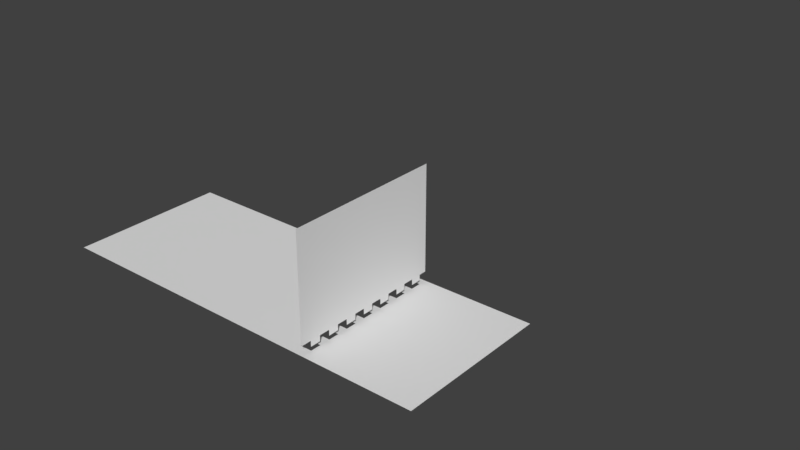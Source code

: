 # Source: justin-grundriss.blend  (saved by Blender 2.78.0; exported with 4.5.12 LTS)
import bpy
from mathutils import Matrix  # noqa: F401  (used for matrix-valued properties, if any)

bpy.ops.wm.read_factory_settings(use_empty=True)
scene = bpy.context.scene
scene.name = 'Scene'

# ---- collections
col_collection_1 = bpy.data.collections.new('Collection 1'); scene.collection.children.link(col_collection_1)
col_collection_2 = bpy.data.collections.new('Collection 2'); scene.collection.children.link(col_collection_2)
col_collection_2.hide_render = True
col_collection_2.hide_viewport = True

# ---- materials (node trees are filled in below, after node groups)
mat_material = bpy.data.materials.new('Material')
mat_material.alpha_threshold = 0.0
mat_material.use_transparent_shadow = False
mat_material.roughness = 0.5
mat_material.line_color = (0.0, 0.0, 0.0, 1.0)

# ---- material node trees

# ---- world
world_world = bpy.data.worlds.new('World'); scene.world = world_world
world_world.color = (0.05088, 0.05088, 0.05088)
world_world.use_sun_shadow = False
world_world.sun_shadow_jitter_overblur = 0.0
world_world.cycles.sampling_method = 'MANUAL'

# ---- meshes
me_cube = bpy.data.meshes.new('Cube')
me_cube.from_pydata([(-0.1333, -1.073, 0.0), (-0.1333, -2.019, 0.0), (-1.024, -2.019, 0.0), (-1.024, -1.073, 0.0), (-0.1077, -1.073, 0.0), (-0.1077, -2.019, 0.0), (1.624, -1.073, 0.0), (1.624, -2.092, 0.0), (1.624, -2.019, 0.0), (1.624, -1.02, 0.0), (-1.096, -2.019, 0.0), (-1.097, -1.073, 0.0), (-1.024, -1.073, 0.0), (-1.097, -1.073, 0.0), (0.7779, -1.02, 0.0), (0.7779, -2.019, 0.0), (0.7779, -1.073, 0.0), (0.7779, -2.092, 0.0), (-0.1333, -2.092, 0.0), (-1.024, -2.092, 0.0), (-0.1077, -2.092, 0.0), (0.8572, -2.092, 0.0), (0.8572, -1.02, 0.0), (-1.097, -2.092, 0.0), (1.597, -1.02, 0.0), (1.597, -2.019, 0.0), (-0.1333, -1.02, 0.0), (-1.024, -1.02, 0.0), (-0.1077, -1.02, 0.0), (0.8572, -2.019, 0.0), (0.8572, -1.073, 0.0), (-1.097, -1.02, 0.0), (1.597, -2.092, 0.0), (1.597, -1.073, 0.0), (0.7779, -1.02, 0.0), (0.7779, -2.019, 0.0), (0.7779, -1.073, 0.0), (0.7779, -2.092, 0.0), (0.8572, -2.092, 0.0), (0.8572, -1.02, 0.0), (0.8572, -2.019, 0.0), (0.8572, -1.073, 0.0), (0.8572, -1.146, 0.0), (0.8572, -1.218, 0.0), (0.8572, -1.291, 0.0), (0.8572, -1.364, 0.0), (0.8572, -1.437, 0.0), (0.8572, -1.509, 0.0), (0.8572, -1.582, 0.0), (0.8572, -1.655, 0.0), (0.8572, -1.728, 0.0), (0.8572, -1.8, 0.0), (0.8572, -1.873, 0.0), (0.8572, -1.946, 0.0), (0.7779, -1.146, 0.0), (0.7779, -1.218, 0.0), (0.7779, -1.291, 0.0), (0.7779, -1.364, 0.0), (0.7779, -1.437, 0.0), (0.7779, -1.509, 0.0), (0.7779, -1.582, 0.0), (0.7779, -1.655, 0.0), (0.7779, -1.728, 0.0), (0.7779, -1.8, 0.0), (0.7779, -1.873, 0.0), (0.7779, -1.946, 0.0), (0.8572, -2.092, 0.06422), (0.8572, -1.02, 0.06422), (0.8572, -2.019, 0.06422), (0.8572, -1.073, 0.06422), (0.8572, -1.146, 0.06422), (0.8572, -1.218, 0.06422), (0.8572, -1.291, 0.06422), (0.8572, -1.364, 0.06422), (0.8572, -1.437, 0.06422), (0.8572, -1.509, 0.06422), (0.8572, -1.582, 0.06422), (0.8572, -1.655, 0.06422), (0.8572, -1.728, 0.06422), (0.8572, -1.8, 0.06422), (0.8572, -1.873, 0.06422), (0.8572, -1.946, 0.06422), (0.8572, -2.092, 0.7798), (0.8572, -1.02, 0.7798), (0.8572, -2.019, 0.7798), (0.8572, -1.073, 0.7798), (0.8572, -1.146, 0.7798), (0.8572, -1.218, 0.7798), (0.8572, -1.291, 0.7798), (0.8572, -1.364, 0.7798), (0.8572, -1.437, 0.7798), (0.8572, -1.509, 0.7798), (0.8572, -1.582, 0.7798), (0.8572, -1.655, 0.7798), (0.8572, -1.728, 0.7798), (0.8572, -1.8, 0.7798), (0.8572, -1.873, 0.7798), (0.8572, -1.946, 0.7798), (0.8572, -2.019, 0.0255), (0.8572, -1.073, 0.0255), (0.8572, -1.146, 0.0255), (0.8572, -1.218, 0.0255), (0.8572, -1.291, 0.0255), (0.8572, -1.364, 0.0255), (0.8572, -1.437, 0.0255), (0.8572, -1.509, 0.0255), (0.8572, -1.582, 0.0255), (0.8572, -1.655, 0.0255), (0.8572, -1.728, 0.0255), (0.8572, -1.8, 0.0255), (0.8572, -1.873, 0.0255), (0.8572, -1.946, 0.0255)], [], [(0, 1, 2, 3), (1, 0, 4, 5), (25, 33, 6, 8), (10, 13, 12, 2), (3, 12, 13, 11), (32, 25, 8, 7), (29, 30, 33, 25), (23, 10, 2, 19), (65, 64, 52, 53), (5, 4, 16, 15), (1, 5, 20, 18), (30, 22, 24, 33), (2, 1, 18, 19), (21, 29, 25, 32), (0, 3, 27, 26), (11, 31, 27, 3), (4, 28, 14, 16), (20, 5, 15, 17), (4, 0, 26, 28), (33, 24, 9, 6), (36, 34, 39, 41), (37, 35, 40, 38), (63, 62, 50, 51), (61, 60, 48, 49), (59, 58, 46, 47), (57, 56, 44, 45), (55, 54, 42, 43), (77, 93, 94, 78), (73, 72, 88, 89), (79, 78, 94, 95), (75, 91, 92, 76), (81, 80, 96, 97), (66, 68, 84, 82), (73, 89, 90, 74), (71, 87, 88, 72), (69, 85, 86, 70), (71, 70, 86, 87), (68, 81, 97, 84), (75, 74, 90, 91), (79, 95, 96, 80), (77, 76, 92, 93), (69, 67, 83, 85), (72, 102, 101, 71), (76, 106, 105, 75), (80, 110, 109, 79), (70, 100, 99, 69), (74, 104, 103, 73), (78, 108, 107, 77), (81, 68, 98, 111)])
_uv = me_cube.uv_layers.new(name='UVMap')
_uv.uv.foreach_set('vector', [0.0, 0.0, 0.0, 0.0, 0.0, 0.0, 0.0, 0.0, 0.0, 0.0, 0.0, 0.0, 0.0, 0.0, 0.0, 0.0, 0.0, 0.0, 0.0, 0.0, 0.0, 0.0, 0.0, 0.0, 0.0, 0.0, 0.0, 0.0, 0.0, 0.0, 0.0, 0.0, 0.0, 0.0, 0.0, 0.0, 0.0, 0.0, 0.0, 0.0, 0.0, 0.0, 0.0, 0.0, 0.0, 0.0, 0.0, 0.0, 0.0, 0.0, 0.0, 0.0, 0.0, 0.0, 0.0, 0.0, 0.0, 0.0, 0.0, 0.0, 0.0, 0.0, 0.0, 0.0, 0.0, 0.0, 0.0, 0.0, 0.0, 0.0, 0.0, 0.0, 0.0, 0.0, 0.0, 0.0, 0.0, 0.0, 0.0, 0.0, 0.0, 0.0, 0.0, 0.0, 0.0, 0.0, 0.0, 0.0, 0.0, 0.0, 0.0, 0.0, 0.0, 0.0, 0.0, 0.0, 0.0, 0.0, 0.0, 0.0, 0.0, 0.0, 0.0, 0.0, 0.0, 0.0, 0.0, 0.0, 0.0, 0.0, 0.0, 0.0, 0.0, 0.0, 0.0, 0.0, 0.0, 0.0, 0.0, 0.0, 0.0, 0.0, 0.0, 0.0, 0.0, 0.0, 0.0, 0.0, 0.0, 0.0, 0.0, 0.0, 0.0, 0.0, 0.0, 0.0, 0.0, 0.0, 0.0, 0.0, 0.0, 0.0, 0.0, 0.0, 0.0, 0.0, 0.0, 0.0, 0.0, 0.0, 0.0, 0.0, 0.0, 0.0, 0.0, 0.0, 0.0, 0.0, 0.0, 0.0, 0.0, 0.0, 0.0, 0.0, 0.0, 0.0, 0.0, 0.0, 0.0, 0.0, 0.0, 0.0, 0.0, 0.0, 0.0, 0.0, 0.0, 0.0, 0.0, 0.0, 0.0, 0.0, 0.0, 0.0, 0.0, 0.0, 0.0, 0.0, 0.0, 0.0, 0.0, 0.0, 0.0, 0.0, 0.0, 0.0, 0.0, 0.0, 0.0, 0.0, 0.0, 0.0, 0.0, 0.0, 0.0, 0.0, 0.0, 0.0, 0.0, 0.0, 0.0, 0.0, 0.0, 0.0, 0.0, 0.0, 0.0, 0.0, 0.0, 0.0, 0.0, 0.0, 0.0, 0.0, 0.0, 0.0, 0.0, 0.0, 0.0, 0.0, 0.0, 0.0, 0.0, 0.0, 0.0, 0.0, 0.0, 0.0, 0.0, 0.0, 0.0, 0.0, 0.0, 0.0, 0.0, 0.0, 0.0, 0.0, 0.0, 0.0, 0.0, 0.0, 0.0, 0.0, 0.0, 0.0, 0.0, 0.0, 0.0, 0.0, 0.0, 0.0, 0.0, 0.0, 0.0, 0.0, 0.0, 0.0, 0.0, 0.0, 0.0, 0.0, 0.0, 0.0, 0.0, 0.0, 0.0, 0.0, 0.0, 0.0, 0.0, 0.0, 0.0, 0.0, 0.0, 0.0, 0.0, 0.0, 0.0, 0.0, 0.0, 0.0, 0.0, 0.0, 0.0, 0.0, 0.0, 0.0, 0.0, 0.0, 0.0, 0.0, 0.0, 0.0, 0.0, 0.0, 0.0, 0.0, 0.0, 0.0, 0.0, 0.0, 0.0, 0.0, 0.0, 0.0, 0.0, 0.0, 0.0, 0.0, 0.0, 0.0, 0.0, 0.0, 0.0, 0.0, 0.0, 0.0, 0.0, 0.0, 0.0, 0.0, 0.0, 0.0, 0.0, 0.0, 0.0, 0.0, 0.0, 0.0, 0.0, 0.0, 0.0, 0.0, 0.0, 0.0, 0.0, 0.0, 0.0, 0.0, 0.0, 0.0, 0.0, 0.0, 0.0, 0.0, 0.0, 0.0, 0.0, 0.0, 0.0, 0.0, 0.0, 0.0, 0.0, 0.0, 0.0, 0.0, 0.0, 0.0, 0.0, 0.0, 0.0, 0.0, 0.0, 0.0, 0.0, 0.0, 0.0, 0.0, 0.0, 0.0, 0.0, 0.0, 0.0, 0.0, 0.0, 0.0, 0.0, 0.0, 0.0, 0.0])
me_cube.materials.append(mat_material)
me_cube.use_remesh_preserve_volume = False
me_cube.use_remesh_preserve_attributes = False
me_cube.use_mirror_vertex_groups = False
me_cube.update()
me_cube_001 = bpy.data.meshes.new('Cube.001')
me_cube_001.from_pydata([(-1.0, -1.0, -1.0), (-1.0, -1.0, 1.0), (-1.0, 1.0, -1.0), (-1.0, 1.0, 1.0), (1.0, -1.0, -1.0), (1.0, -1.0, 1.0), (1.0, 1.0, -1.0), (1.0, 1.0, 1.0)], [], [(0, 1, 3, 2), (2, 3, 7, 6), (6, 7, 5, 4), (4, 5, 1, 0), (2, 6, 4, 0), (7, 3, 1, 5)])
me_cube_001.use_remesh_preserve_volume = False
me_cube_001.use_remesh_preserve_attributes = False
me_cube_001.use_mirror_vertex_groups = False
me_cube_001.update()

# ---- objects
ob_cube = bpy.data.objects.new('Cube', me_cube)
ob_cube_001 = bpy.data.objects.new('Cube.001', me_cube_001)

# ---- transforms, parenting, visibility, modifiers, constraints
ob_cube.location = (0.0, 0.0, 0.0)
ob_cube.lock_rotations_4d = False
ob_cube.empty_display_type = 'ARROWS'
ob_cube.lineart.crease_threshold = 0.0
ob_cube_001.location = (0.0, 0.0, 0.0)
ob_cube_001.lineart.crease_threshold = 0.0

# ---- collection membership
col_collection_1.objects.link(ob_cube)
col_collection_2.objects.link(ob_cube_001)

# ---- scene / render settings (as saved in the file)
scene.frame_start = 1; scene.frame_end = 250; scene.frame_set(1)
scene.render.engine = 'BLENDER_EEVEE_NEXT'
scene.render.resolution_percentage = 50
scene.render.dither_intensity = 0.0
scene.cycles.use_denoising = False
scene.cycles.samples = 128
scene.cycles.sampling_pattern = 'TABULATED_SOBOL'
scene.cycles.light_sampling_threshold = 0.0
scene.cycles.use_adaptive_sampling = False
scene.cycles.use_light_tree = False
scene.cycles.blur_glossy = 0.0
scene.cycles.sample_clamp_indirect = 0.0
scene.view_settings.view_transform = 'Standard'
bpy.context.view_layer.update()

# ---- added for rendering (the .blend has no active camera and no usable light): camera, sun
cam_auto = bpy.data.cameras.new('AutoCamera')
cam_auto.lens = 50.0
cam_auto.sensor_width = 36.0
cam_auto.clip_end = 1000.0
ob_auto_camera = bpy.data.objects.new('AutoCamera', cam_auto)
scene.collection.objects.link(ob_auto_camera)
ob_auto_camera.location = (4.49972, -5.62959, 3.389)
ob_auto_camera.rotation_euler = (1.09748, -7.21219e-08, 0.694738)
scene.camera = ob_auto_camera
light_auto_sun = bpy.data.lights.new('AutoSun', 'SUN')
light_auto_sun.energy = 3.0
light_auto_sun.angle = 0.0523599
ob_auto_sun = bpy.data.objects.new('AutoSun', light_auto_sun)
scene.collection.objects.link(ob_auto_sun)
ob_auto_sun.rotation_euler = (0.872665, 0.174533, 0.523599)
bpy.context.view_layer.update()
